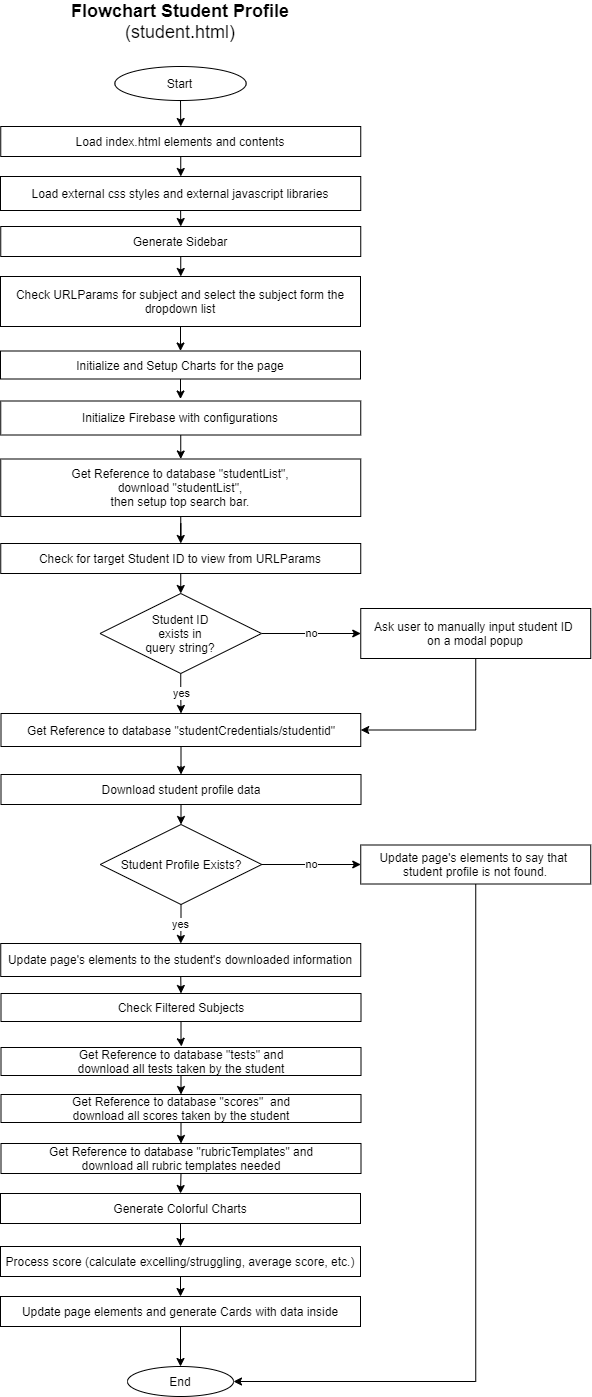

The diagram above was exported from draw.io. Its source (the exported page's mxGraphModel, read from the mxfile embedded in the PNG):
<mxGraphModel dx="2728" dy="1763" grid="1" gridSize="10" guides="1" tooltips="1" connect="1" arrows="1" fold="1" page="1" pageScale="1" pageWidth="827" pageHeight="1169" math="0" shadow="0">
  <root>
    <mxCell id="0" />
    <mxCell id="1" parent="0" />
    <mxCell id="2" value="" style="edgeStyle=orthogonalEdgeStyle;rounded=0;orthogonalLoop=1;jettySize=auto;html=1;" edge="1" source="3" target="5" parent="1">
      <mxGeometry relative="1" as="geometry" />
    </mxCell>
    <mxCell id="3" value="Load index.html elements and contents" style="rounded=0;whiteSpace=wrap;html=1;" vertex="1" parent="1">
      <mxGeometry x="890.25" y="170" width="360" height="30" as="geometry" />
    </mxCell>
    <mxCell id="4" style="edgeStyle=orthogonalEdgeStyle;rounded=0;orthogonalLoop=1;jettySize=auto;html=1;exitX=0.5;exitY=1;exitDx=0;exitDy=0;entryX=0.5;entryY=0;entryDx=0;entryDy=0;" edge="1" source="5" target="7" parent="1">
      <mxGeometry relative="1" as="geometry" />
    </mxCell>
    <mxCell id="5" value="Load external css styles and external javascript libraries" style="whiteSpace=wrap;html=1;rounded=0;" vertex="1" parent="1">
      <mxGeometry x="890" y="220" width="360.25" height="34" as="geometry" />
    </mxCell>
    <mxCell id="6" style="edgeStyle=orthogonalEdgeStyle;rounded=0;orthogonalLoop=1;jettySize=auto;html=1;exitX=0.5;exitY=1;exitDx=0;exitDy=0;entryX=0.5;entryY=0;entryDx=0;entryDy=0;" edge="1" source="7" parent="1">
      <mxGeometry relative="1" as="geometry">
        <mxPoint x="1070.2500000000005" y="320" as="targetPoint" />
      </mxGeometry>
    </mxCell>
    <mxCell id="7" value="Generate Sidebar" style="whiteSpace=wrap;html=1;rounded=0;" vertex="1" parent="1">
      <mxGeometry x="890.25" y="270" width="360" height="30" as="geometry" />
    </mxCell>
    <mxCell id="8" value="Get Reference to database &quot;studentList&quot;,&lt;br&gt;download &quot;studentList&quot;,&lt;br&gt;then setup top search bar." style="whiteSpace=wrap;html=1;rounded=0;" vertex="1" parent="1">
      <mxGeometry x="890.25" y="502.5" width="360" height="57.5" as="geometry" />
    </mxCell>
    <mxCell id="9" value="" style="edgeStyle=orthogonalEdgeStyle;rounded=0;orthogonalLoop=1;jettySize=auto;html=1;" edge="1" source="10" target="17" parent="1">
      <mxGeometry relative="1" as="geometry" />
    </mxCell>
    <mxCell id="10" value="Initialize and Setup Charts for the page" style="whiteSpace=wrap;html=1;rounded=0;" vertex="1" parent="1">
      <mxGeometry x="890" y="394.5" width="360" height="28" as="geometry" />
    </mxCell>
    <mxCell id="11" style="edgeStyle=orthogonalEdgeStyle;rounded=0;orthogonalLoop=1;jettySize=auto;html=1;exitX=0.5;exitY=1;exitDx=0;exitDy=0;entryX=0.5;entryY=0;entryDx=0;entryDy=0;" edge="1" source="12" target="3" parent="1">
      <mxGeometry relative="1" as="geometry" />
    </mxCell>
    <mxCell id="12" value="Start" style="ellipse;whiteSpace=wrap;html=1;rounded=0;strokeColor=#000000;fillColor=none;" vertex="1" parent="1">
      <mxGeometry x="1004.3800000000001" y="110" width="131.25" height="34" as="geometry" />
    </mxCell>
    <mxCell id="13" value="&lt;font style=&quot;font-size: 18px&quot;&gt;&lt;b&gt;Flowchart Student Profile&lt;/b&gt;&lt;br&gt;(student.html)&lt;/font&gt;" style="text;html=1;strokeColor=none;fillColor=none;align=center;verticalAlign=middle;whiteSpace=wrap;rounded=0;" vertex="1" parent="1">
      <mxGeometry x="890" y="50" width="360" height="30" as="geometry" />
    </mxCell>
    <mxCell id="14" value="" style="edgeStyle=orthogonalEdgeStyle;rounded=0;orthogonalLoop=1;jettySize=auto;html=1;" edge="1" source="15" target="10" parent="1">
      <mxGeometry relative="1" as="geometry" />
    </mxCell>
    <mxCell id="15" value="Check URLParams for subject and select the subject form the dropdown list" style="whiteSpace=wrap;html=1;rounded=0;" vertex="1" parent="1">
      <mxGeometry x="890" y="320" width="360" height="50" as="geometry" />
    </mxCell>
    <mxCell id="16" style="edgeStyle=orthogonalEdgeStyle;rounded=0;orthogonalLoop=1;jettySize=auto;html=1;exitX=0.5;exitY=1;exitDx=0;exitDy=0;entryX=0.5;entryY=0;entryDx=0;entryDy=0;" edge="1" source="17" target="8" parent="1">
      <mxGeometry relative="1" as="geometry" />
    </mxCell>
    <mxCell id="17" value="Initialize Firebase with configurations" style="whiteSpace=wrap;html=1;rounded=0;" vertex="1" parent="1">
      <mxGeometry x="890.25" y="444.5" width="360" height="34" as="geometry" />
    </mxCell>
    <mxCell id="18" style="edgeStyle=orthogonalEdgeStyle;rounded=0;orthogonalLoop=1;jettySize=auto;html=1;exitX=0.5;exitY=1;exitDx=0;exitDy=0;" edge="1" source="8" target="20" parent="1">
      <mxGeometry relative="1" as="geometry">
        <mxPoint x="1070.25" y="584.5" as="sourcePoint" />
      </mxGeometry>
    </mxCell>
    <mxCell id="19" value="" style="edgeStyle=orthogonalEdgeStyle;rounded=0;orthogonalLoop=1;jettySize=auto;html=1;" edge="1" source="20" target="23" parent="1">
      <mxGeometry relative="1" as="geometry" />
    </mxCell>
    <mxCell id="20" value="Check for target Student ID to view from URLParams" style="whiteSpace=wrap;html=1;rounded=0;" vertex="1" parent="1">
      <mxGeometry x="890.25" y="587" width="360" height="30" as="geometry" />
    </mxCell>
    <mxCell id="21" value="no" style="edgeStyle=orthogonalEdgeStyle;rounded=0;orthogonalLoop=1;jettySize=auto;html=1;" edge="1" source="23" target="25" parent="1">
      <mxGeometry relative="1" as="geometry" />
    </mxCell>
    <mxCell id="22" value="yes" style="edgeStyle=orthogonalEdgeStyle;rounded=0;orthogonalLoop=1;jettySize=auto;html=1;" edge="1" source="23" target="27" parent="1">
      <mxGeometry relative="1" as="geometry" />
    </mxCell>
    <mxCell id="23" value="Student ID&lt;br&gt;&amp;nbsp;exists in &lt;br&gt;query string?" style="rhombus;whiteSpace=wrap;html=1;rounded=0;" vertex="1" parent="1">
      <mxGeometry x="989.5" y="637" width="161.5" height="80" as="geometry" />
    </mxCell>
    <mxCell id="24" style="edgeStyle=orthogonalEdgeStyle;rounded=0;orthogonalLoop=1;jettySize=auto;html=1;entryX=1;entryY=0.5;entryDx=0;entryDy=0;" edge="1" source="25" target="27" parent="1">
      <mxGeometry relative="1" as="geometry" />
    </mxCell>
    <mxCell id="25" value="Ask user to manually input student ID &lt;br&gt;on a modal popup" style="whiteSpace=wrap;html=1;rounded=0;" vertex="1" parent="1">
      <mxGeometry x="1250.25" y="652" width="230" height="50" as="geometry" />
    </mxCell>
    <mxCell id="26" style="edgeStyle=orthogonalEdgeStyle;rounded=0;orthogonalLoop=1;jettySize=auto;html=1;entryX=0.5;entryY=0;entryDx=0;entryDy=0;" edge="1" source="27" target="29" parent="1">
      <mxGeometry relative="1" as="geometry" />
    </mxCell>
    <mxCell id="27" value="&lt;span&gt;Get Reference to database &quot;studentCredentials/studentid&quot;&lt;/span&gt;" style="whiteSpace=wrap;html=1;rounded=0;" vertex="1" parent="1">
      <mxGeometry x="890.5" y="757" width="359.75" height="33" as="geometry" />
    </mxCell>
    <mxCell id="28" style="edgeStyle=orthogonalEdgeStyle;rounded=0;orthogonalLoop=1;jettySize=auto;html=1;exitX=0.5;exitY=1;exitDx=0;exitDy=0;entryX=0.5;entryY=0;entryDx=0;entryDy=0;" edge="1" source="29" target="32" parent="1">
      <mxGeometry relative="1" as="geometry" />
    </mxCell>
    <mxCell id="29" value="Download student profile data" style="whiteSpace=wrap;html=1;rounded=0;" vertex="1" parent="1">
      <mxGeometry x="890.5" y="818" width="360" height="30" as="geometry" />
    </mxCell>
    <mxCell id="30" value="no" style="edgeStyle=orthogonalEdgeStyle;rounded=0;orthogonalLoop=1;jettySize=auto;html=1;" edge="1" source="32" target="34" parent="1">
      <mxGeometry relative="1" as="geometry" />
    </mxCell>
    <mxCell id="31" value="yes" style="edgeStyle=orthogonalEdgeStyle;rounded=0;orthogonalLoop=1;jettySize=auto;html=1;" edge="1" source="32" target="36" parent="1">
      <mxGeometry relative="1" as="geometry" />
    </mxCell>
    <mxCell id="32" value="Student Profile Exists?" style="rhombus;whiteSpace=wrap;html=1;rounded=0;" vertex="1" parent="1">
      <mxGeometry x="989.75" y="868" width="161.5" height="80" as="geometry" />
    </mxCell>
    <mxCell id="33" style="edgeStyle=orthogonalEdgeStyle;rounded=0;orthogonalLoop=1;jettySize=auto;html=1;entryX=1;entryY=0.5;entryDx=0;entryDy=0;" edge="1" source="34" target="51" parent="1">
      <mxGeometry relative="1" as="geometry">
        <Array as="points">
          <mxPoint x="1365" y="1425" />
        </Array>
      </mxGeometry>
    </mxCell>
    <mxCell id="34" value="Update page's elements to say that &lt;br&gt;student profile is not found." style="whiteSpace=wrap;html=1;rounded=0;" vertex="1" parent="1">
      <mxGeometry x="1250.25" y="888.5" width="230" height="39" as="geometry" />
    </mxCell>
    <mxCell id="35" style="edgeStyle=orthogonalEdgeStyle;rounded=0;orthogonalLoop=1;jettySize=auto;html=1;exitX=0.5;exitY=1;exitDx=0;exitDy=0;entryX=0.5;entryY=0;entryDx=0;entryDy=0;" edge="1" source="36" target="44" parent="1">
      <mxGeometry relative="1" as="geometry" />
    </mxCell>
    <mxCell id="36" value="Update page's elements to the student's downloaded information" style="whiteSpace=wrap;html=1;rounded=0;" vertex="1" parent="1">
      <mxGeometry x="890.25" y="987" width="360" height="33" as="geometry" />
    </mxCell>
    <mxCell id="37" style="edgeStyle=orthogonalEdgeStyle;rounded=0;orthogonalLoop=1;jettySize=auto;html=1;exitX=0.5;exitY=1;exitDx=0;exitDy=0;entryX=0.5;entryY=0;entryDx=0;entryDy=0;" edge="1" source="38" target="40" parent="1">
      <mxGeometry relative="1" as="geometry" />
    </mxCell>
    <mxCell id="38" value="Get Reference to database &quot;tests&quot; and&lt;br&gt;download all tests taken by the student" style="whiteSpace=wrap;html=1;rounded=0;" vertex="1" parent="1">
      <mxGeometry x="890.5" y="1091" width="360" height="28" as="geometry" />
    </mxCell>
    <mxCell id="39" style="edgeStyle=orthogonalEdgeStyle;rounded=0;orthogonalLoop=1;jettySize=auto;html=1;exitX=0.5;exitY=1;exitDx=0;exitDy=0;entryX=0.5;entryY=0;entryDx=0;entryDy=0;" edge="1" source="40" target="42" parent="1">
      <mxGeometry relative="1" as="geometry" />
    </mxCell>
    <mxCell id="40" value="Get Reference to database &quot;scores&quot;&amp;nbsp;&amp;nbsp;and&lt;br&gt;download all scores taken by the student" style="whiteSpace=wrap;html=1;rounded=0;" vertex="1" parent="1">
      <mxGeometry x="890.5" y="1138" width="360" height="28" as="geometry" />
    </mxCell>
    <mxCell id="41" style="edgeStyle=orthogonalEdgeStyle;rounded=0;orthogonalLoop=1;jettySize=auto;html=1;exitX=0.5;exitY=1;exitDx=0;exitDy=0;entryX=0.5;entryY=0;entryDx=0;entryDy=0;" edge="1" source="42" target="48" parent="1">
      <mxGeometry relative="1" as="geometry" />
    </mxCell>
    <mxCell id="42" value="Get Reference to database &quot;rubricTemplates&quot; and&lt;br&gt;download all rubric templates needed" style="whiteSpace=wrap;html=1;rounded=0;" vertex="1" parent="1">
      <mxGeometry x="890.5" y="1187" width="360" height="30" as="geometry" />
    </mxCell>
    <mxCell id="43" value="" style="edgeStyle=orthogonalEdgeStyle;rounded=0;orthogonalLoop=1;jettySize=auto;html=1;" edge="1" source="44" parent="1">
      <mxGeometry relative="1" as="geometry">
        <mxPoint x="1071" y="1090" as="targetPoint" />
      </mxGeometry>
    </mxCell>
    <mxCell id="44" value="Check Filtered Subjects" style="whiteSpace=wrap;html=1;rounded=0;" vertex="1" parent="1">
      <mxGeometry x="890.5" y="1037" width="360" height="28" as="geometry" />
    </mxCell>
    <mxCell id="45" style="edgeStyle=orthogonalEdgeStyle;rounded=0;orthogonalLoop=1;jettySize=auto;html=1;exitX=0.5;exitY=1;exitDx=0;exitDy=0;entryX=0.5;entryY=0;entryDx=0;entryDy=0;" edge="1" source="46" target="50" parent="1">
      <mxGeometry relative="1" as="geometry" />
    </mxCell>
    <mxCell id="46" value="Process score (calculate excelling/struggling, average score, etc.)" style="whiteSpace=wrap;html=1;rounded=0;" vertex="1" parent="1">
      <mxGeometry x="890" y="1290" width="360" height="30" as="geometry" />
    </mxCell>
    <mxCell id="47" style="edgeStyle=orthogonalEdgeStyle;rounded=0;orthogonalLoop=1;jettySize=auto;html=1;exitX=0.5;exitY=1;exitDx=0;exitDy=0;entryX=0.5;entryY=0;entryDx=0;entryDy=0;" edge="1" source="48" target="46" parent="1">
      <mxGeometry relative="1" as="geometry" />
    </mxCell>
    <mxCell id="48" value="Generate Colorful Charts" style="whiteSpace=wrap;html=1;rounded=0;" vertex="1" parent="1">
      <mxGeometry x="890" y="1237" width="360" height="30" as="geometry" />
    </mxCell>
    <mxCell id="49" style="edgeStyle=orthogonalEdgeStyle;rounded=0;orthogonalLoop=1;jettySize=auto;html=1;entryX=0.5;entryY=0;entryDx=0;entryDy=0;" edge="1" source="50" target="51" parent="1">
      <mxGeometry relative="1" as="geometry" />
    </mxCell>
    <mxCell id="50" value="Update page elements and generate Cards with data inside" style="whiteSpace=wrap;html=1;rounded=0;" vertex="1" parent="1">
      <mxGeometry x="890" y="1340" width="360" height="30" as="geometry" />
    </mxCell>
    <mxCell id="51" value="End" style="ellipse;whiteSpace=wrap;html=1;rounded=0;strokeColor=#000000;fillColor=none;" vertex="1" parent="1">
      <mxGeometry x="1017" y="1410" width="106" height="30" as="geometry" />
    </mxCell>
  </root>
</mxGraphModel>